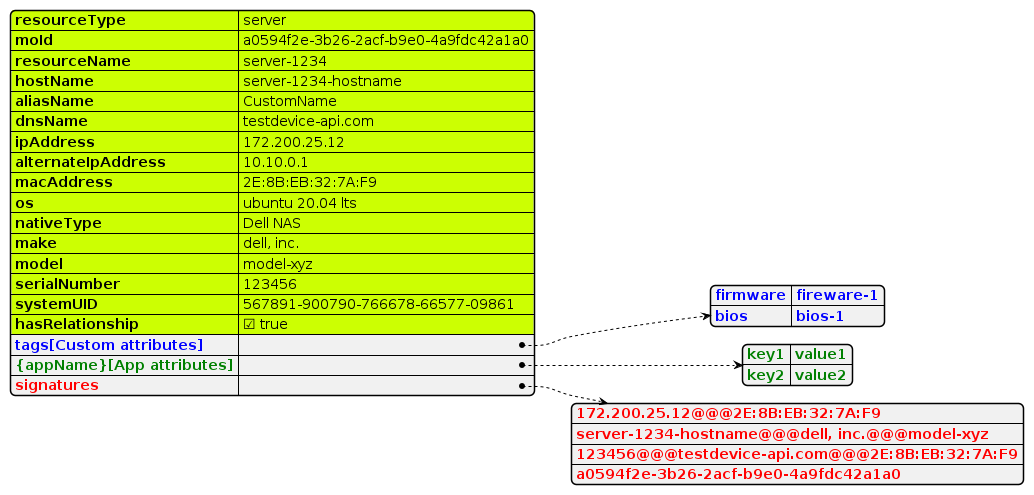

The diagram above was rendered by PlantUML. Its source (embedded in the PNG):
@startjson resource_schema
#highlight "resourceType"
#highlight "moId"
#highlight "resourceName"
#highlight "hostName"
#highlight "aliasName"
#highlight "dnsName"
#highlight "ipAddress"
#highlight "alternateIpAddress"
#highlight "macAddress"
#highlight "os"
#highlight "nativeType"
#highlight "make"
#highlight "model"
#highlight "serialNumber"
#highlight "systemUID"
#highlight "hasRelationship"
{
  "resourceType": "server",
  "moId": "a0594f2e-3b26-2acf-b9e0-4a9fdc42a1a0",
  "resourceName": "server-1234",
  "hostName": "server-1234-hostname",
  "aliasName": "CustomName",
  "dnsName": "testdevice-api.com",
  "ipAddress": "172.200.25.12",
  "alternateIpAddress": "10.10.0.1",
  "macAddress": "2E:8B:EB:32:7A:F9",
  "os": "ubuntu 20.04 lts",
  "nativeType": "Dell NAS",
  "make": "dell, inc.",
  "model": "model-xyz",
  "serialNumber": "123456",
  "systemUID": "567891-900790-766678-66577-09861",
  "hasRelationship": true,
  "<color:blue><b>tags[Custom attributes]": {
    "<color:blue><b>firmware": "<color:blue><b>fireware-1",
    "<color:blue><b>bios": "<color:blue><b>bios-1"
  },
  "<color:green><b>{appName}[App attributes]" : {
    "<color:green><b>key1": "<color:green><b>value1",
    "<color:green><b>key2": "<color:green><b>value2"
            },
  "<color:red><b>signatures" : [
              "<color:red><b>172.200.25.12@@@2E:8B:EB:32:7A:F9",
              "<color:red><b>server-1234-hostname@@@dell, inc.@@@model-xyz",
              "<color:red><b>123456@@@testdevice-api.com@@@2E:8B:EB:32:7A:F9",
              "<color:red><b>a0594f2e-3b26-2acf-b9e0-4a9fdc42a1a0"
        ]
}

@endjson